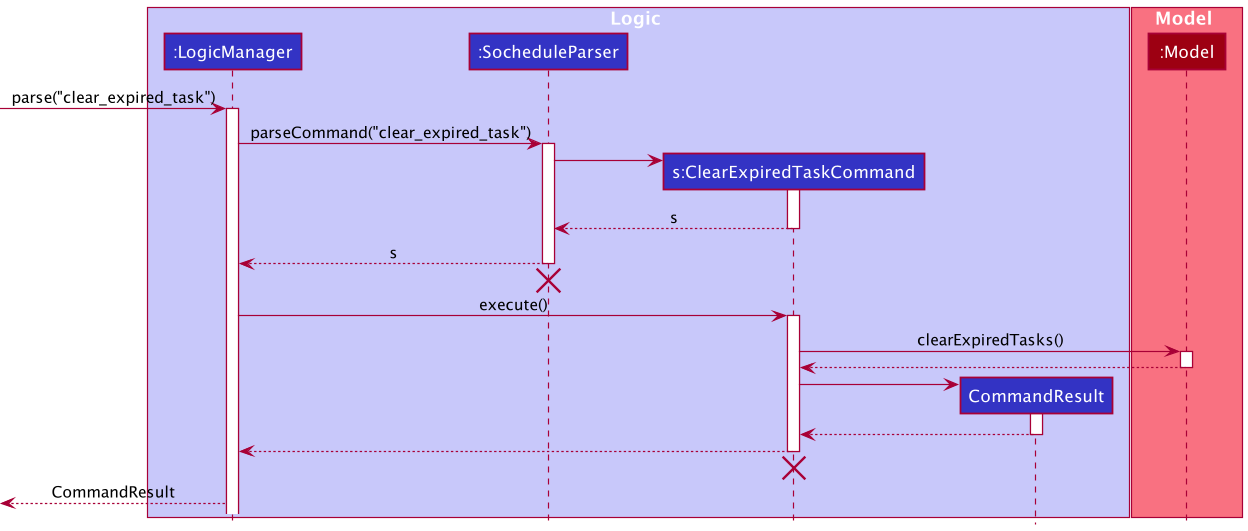

The diagram above was rendered by PlantUML. Its source (embedded in the PNG):
@startuml
!include style.puml

box Logic LOGIC_COLOR_T1
participant ":LogicManager" as LogicManager LOGIC_COLOR
participant ":SocheduleParser" as SocheduleParser LOGIC_COLOR
participant "s:ClearExpiredTaskCommand" as ClearExpiredTaskCommand LOGIC_COLOR
participant "CommandResult" as CommandResult LOGIC_COLOR
end box

box Model MODEL_COLOR_T1
participant ":Model" as Model MODEL_COLOR
end box

[-> LogicManager : parse("clear_expired_task")
activate LogicManager

LogicManager -> SocheduleParser : parseCommand("clear_expired_task")
activate SocheduleParser

create ClearExpiredTaskCommand
SocheduleParser -> ClearExpiredTaskCommand
activate ClearExpiredTaskCommand
SocheduleParser <--ClearExpiredTaskCommand : s
deactivate ClearExpiredTaskCommand

LogicManager <-- SocheduleParser : s
deactivate SocheduleParser
'Hidden arrow to position the destroy marker below the end of the activation bar.
SocheduleParser -[hidden]->[
destroy SocheduleParser

LogicManager -> ClearExpiredTaskCommand : execute()
activate ClearExpiredTaskCommand

ClearExpiredTaskCommand -> Model : clearExpiredTasks()
activate Model
ClearExpiredTaskCommand <-- Model
deactivate Model

create CommandResult
ClearExpiredTaskCommand -> CommandResult
activate CommandResult
ClearExpiredTaskCommand <-- CommandResult
deactivate CommandResult

LogicManager <-- ClearExpiredTaskCommand
deactivate ClearExpiredTaskCommand
'Hidden arrow to position the destroy marker below the end of the activation bar.
ClearExpiredTaskCommand -[hidden]->[
destroy ClearExpiredTaskCommand

[<-- LogicManager : CommandResult
@enduml